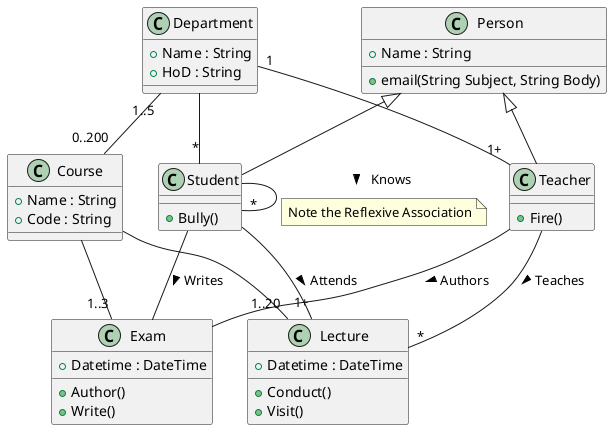

The diagram above was rendered by PlantUML. Its source (embedded in the PNG):
@startuml
class Department {
+Name : String
+HoD : String
}

class Person {
+Name : String
+email(String Subject, String Body)
}

class Course {
+Name : String
+Code : String
}

class Student {
+Bully()
}

class Teacher {
+Fire()
}


class Exam {
+Datetime : DateTime
+Author()
+Write()
}

class Lecture {
+Datetime : DateTime
+Conduct()
+Visit()
}

Department "1..5" -- "0..200" Course
Department "1" -- "1+" Teacher
Department -- "*" Student

Course -- "1..20" Lecture
Course -- "1..3" Exam

Person <|-- Student
Person <|-- Teacher

Student -- "1+" Lecture : Attends >
Teacher -- "*" Lecture : Teaches >
Student - "*" Student : Knows >
note on link: Note the Reflexive Association

Student -- Exam : Writes >
Teacher -- Exam : Authors >
@enduml